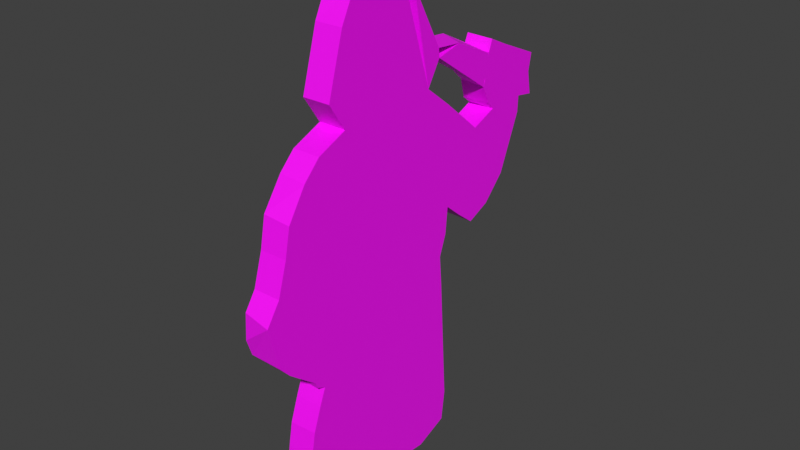 # Source: gaiman.blend  (saved by Blender 4.3.34; exported with 4.5.12 LTS)
import bpy
from mathutils import Matrix  # noqa: F401  (used for matrix-valued properties, if any)

bpy.ops.wm.read_factory_settings(use_empty=True)
scene = bpy.context.scene
scene.name = 'Scene'

# ---- images (referenced by path relative to the original .blend; pixels are not part of the script)
import os
ASSET_DIR = os.environ.get("B2B_ASSET_DIR", "")  # directory of the original .blend (textures are referenced by path, not embedded)
HERE = os.path.dirname(os.path.abspath(__file__))  # packed textures are extracted next to this script under _unpacked/

def load_image(name, relpath, width, height, colorspace="sRGB"):
    """Load a texture the original file referenced (path relative to the .blend, or extracted next to this script)."""
    p = next((c for c in (os.path.join(HERE, relpath), os.path.join(ASSET_DIR, relpath)) if relpath and os.path.exists(c)), "")
    if p:
        img = bpy.data.images.load(p, check_existing=True)
        img.name = name
    else:  # same state as the original file: an image datablock whose file is absent (Cycles renders it pink)
        img = bpy.data.images.new(name, width, height)
        img.source = "FILE"
        img.filepath = "//" + (relpath or name)
    img.colorspace_settings.name = colorspace
    return img
img_gaiman_png_001 = load_image('gaiman.png.001', 'gaiman.png', 1024, 1024, 'sRGB')

# ---- materials (node trees are filled in below, after node groups)
mat_material_001 = bpy.data.materials.new('Material.001')
mat_material_001.use_transparent_shadow = False

# ---- material node trees
mat_material_001.use_nodes = True; mat_material_001.node_tree.nodes.clear()
_N = mat_material_001.node_tree.nodes; _L = mat_material_001.node_tree.links
n0 = _N.new('ShaderNodeBsdfPrincipled'); n0.name = 'Principled BSDF'; n0.location = (10, 300)
n1 = _N.new('ShaderNodeOutputMaterial'); n1.name = 'Material Output'; n1.location = (300, 300)
n2 = _N.new('ShaderNodeTexImage'); n2.name = 'Image Texture'; n2.location = (-320, 287)
n2.image = img_gaiman_png_001
_L.new(n0.outputs[0], n1.inputs[0])
_L.new(n2.outputs[0], n0.inputs[0])
n1.is_active_output = True

# ---- world
world_world = bpy.data.worlds.new('World'); scene.world = world_world
world_world.use_nodes = True; world_world.node_tree.nodes.clear()
_N = world_world.node_tree.nodes; _L = world_world.node_tree.links
n0 = _N.new('ShaderNodeOutputWorld'); n0.name = 'World Output'; n0.location = (300, 300)
n1 = _N.new('ShaderNodeBackground'); n1.name = 'Background'; n1.location = (10, 300)
n1.inputs[0].default_value = (0.05088, 0.05088, 0.05088, 1.0)
_L.new(n1.outputs[0], n0.inputs[0])
n0.is_active_output = True
world_world.color = (0.05088, 0.05088, 0.05088)
world_world.use_sun_shadow = False
world_world.sun_shadow_jitter_overblur = 0.0

# ---- meshes
me_plane = bpy.data.meshes.new('Plane')
me_plane.from_pydata([(-0.0279, -0.0766, -0.009999), (-0.02645, -0.08781, -0.009999), (-0.01446, -0.09255, -0.009999), (0.0067, -0.09079, -0.009999), (0.01677, -0.08988, -0.009999), (0.02431, -0.08873, -0.009999), (0.03489, -0.04053, -0.009999), (0.03616, -0.04726, -0.009999), (0.03703, -0.03961, -0.009999), (0.03373, -0.04111, -0.009999), (0.03425, -0.08595, -0.009999), (0.03776, -0.0375, -0.009999), (0.03912, -0.05566, -0.009999), (0.04002, -0.06085, -0.009999), (0.04201, -0.07235, -0.009999), (0.04342, -0.03301, -0.009999), (0.04191, -0.08608, -0.009999), (0.04337, -0.08055, -0.009999), (0.04847, -0.0289, -0.009999), (0.04562, 0.01989, -0.009999), (0.04762, 0.009874, -0.009999), (0.05108, -0.001589, -0.009999), (0.0524, -0.02459, -0.009999), (0.05618, -0.009122, -0.009999), (-0.07362, 0.02538, -0.009999), (-0.07204, 0.03392, -0.009999), (-0.07332, 0.04043, -0.009999), (-0.06662, 0.02653, -0.009999), (-0.0664, 0.02059, -0.009999), (-0.05679, 0.04759, -0.009999), (-0.0579, 0.0003085, -0.009999), (-0.05147, 0.02627, -0.009999), (-0.04891, 0.02891, -0.009999), (-0.04957, 0.05098, -0.009999), (-0.048, 0.04678, -0.009999), (-0.048, 0.04576, -0.009999), (-0.04749, 0.04676, -0.009999), (-0.0496, -0.008266, -0.009999), (-0.04647, 0.03824, -0.009999), (-0.04604, 0.03794, -0.009999), (-0.04573, 0.03537, -0.009999), (-0.04077, -0.01213, -0.009999), (-0.04173, 0.02234, -0.009999), (-0.03386, -0.006881, -0.009999), (-0.02749, -0.001598, -0.009999), (-0.0318, 0.05396, -0.009999), (-0.02395, 0.05012, -0.009999), (-0.02668, 0.03503, -0.009999), (-0.02658, -0.01133, -0.009999), (-0.02382, -0.01899, -0.009999), (-0.02476, -0.02967, -0.009999), (-0.02165, 0.05164, -0.009999), (-0.0214, 0.05494, -0.009999), (-0.01644, 0.04301, -0.009999), (-0.004472, 0.08052, -0.009999), (-0.009131, 0.07731, -0.009999), (0.003838, 0.08734, -0.009999), (0.01323, 0.08479, -0.009999), (0.01475, 0.08513, -0.009999), (0.01621, 0.0828, -0.009999), (0.01955, 0.08262, -0.009999), (0.02171, 0.04138, -0.009999), (0.02197, 0.07158, -0.009999), (0.02799, 0.05081, -0.009999), (0.03274, 0.03669, -0.009999), (0.03888, 0.03047, -0.009999), (-0.0279, -0.0766, 0.01), (-0.02643, -0.08784, 0.01), (-0.01443, -0.09257, 0.01), (0.006771, -0.09083, 0.01), (0.01677, -0.08987, 0.01), (0.02435, -0.08875, 0.01), (0.03425, -0.08595, 0.01), (0.0338, -0.04091, 0.01), (0.03719, -0.03885, 0.01), (0.03618, -0.0471, 0.01), (0.03929, -0.05608, 0.01), (0.04194, -0.08612, 0.01), (0.04065, -0.06361, 0.01), (0.04201, -0.07297, 0.01), (0.04334, -0.08056, 0.01), (0.04762, 0.009874, 0.01), (0.04385, -0.03223, 0.01), (0.05009, -0.02692, 0.01), (0.05108, -0.001575, 0.01), (0.05377, -0.02298, 0.01), (0.05516, -0.007717, 0.01), (0.05575, -0.01694, 0.01), (-0.07354, 0.02534, 0.01), (-0.0721, 0.0339, 0.01), (-0.07338, 0.04034, 0.01), (-0.06638, 0.02055, 0.01), (-0.0666, 0.02652, 0.01), (-0.0579, 0.0002902, 0.01), (-0.05673, 0.04736, 0.01), (-0.05167, 0.0262, 0.01), (-0.0497, 0.05116, 0.01), (-0.04766, 0.04664, 0.01), (-0.04815, 0.04626, 0.01), (-0.04839, 0.02878, 0.01), (-0.04797, 0.04576, 0.01), (-0.04959, -0.008268, 0.01), (-0.04198, 0.02206, 0.01), (-0.04688, 0.0374, 0.01), (-0.04646, 0.03824, 0.01), (-0.03638, 0.05398, 0.01), (-0.04646, 0.03603, 0.01), (-0.04075, -0.01181, 0.01), (-0.03386, -0.006827, 0.01), (-0.0275, -0.001586, 0.01), (-0.02669, 0.03503, 0.01), (-0.02855, 0.05353, 0.01), (-0.02267, 0.05161, 0.01), (-0.04596, 0.03775, 0.01), (-0.02659, -0.01133, 0.01), (-0.02406, -0.01886, 0.01), (-0.02214, 0.05437, 0.01), (-0.02475, -0.02968, 0.01), (-0.02106, 0.05545, 0.01), (-0.02103, 0.05069, 0.01), (-0.01527, 0.0431, 0.01), (-0.009284, 0.07665, 0.01), (-0.006025, 0.07954, 0.01), (-0.005246, 0.08114, 0.01), (0.002772, 0.08697, 0.01), (0.01328, 0.08462, 0.01), (0.01371, 0.08492, 0.01), (0.01213, 0.08671, 0.01), (0.01529, 0.08312, 0.01), (0.0162, 0.08352, 0.01), (0.01956, 0.08263, 0.01), (0.02197, 0.07158, 0.01), (0.02171, 0.04138, 0.01), (0.02799, 0.05082, 0.01), (0.03273, 0.03668, 0.01), (0.03842, 0.03096, 0.01), (0.04559, 0.0206, 0.01)], [], [(45, 112, 51), (52, 111, 45), (21, 86, 23), (7, 76, 12), (36, 105, 45), (9, 75, 7), (34, 105, 36), (36, 98, 34), (6, 73, 9), (35, 97, 36), (8, 74, 6), (34, 98, 35), (33, 97, 34), (29, 96, 33), (11, 74, 8), (58, 129, 59), (59, 128, 58), (57, 128, 59), (58, 126, 57), (60, 129, 58), (58, 130, 60), (56, 127, 58), (65, 136, 19), (25, 90, 26), (55, 122, 53), (27, 88, 24), (51, 116, 52), (28, 92, 27), (51, 119, 46), (64, 135, 65), (5, 70, 4), (16, 72, 10), (17, 77, 16), (54, 122, 55), (31, 102, 42), (15, 74, 11), (43, 107, 41), (14, 79, 17), (18, 82, 15), (32, 99, 31), (44, 109, 43), (22, 83, 18), (13, 78, 14), (40, 99, 32), (38, 103, 40), (39, 104, 38), (40, 113, 39), (49, 115, 48), (12, 76, 13), (52, 55, 53), (51, 52, 53), (59, 62, 63, 61, 64, 65, 19, 20, 21, 23, 22, 18, 15, 11, 8, 6, 9, 7, 12, 13, 14, 17, 16, 10, 5, 4, 3, 2, 1, 0, 50, 49, 48, 44, 43, 41, 37, 30, 28, 27, 24, 25, 26, 29, 33, 34, 35, 36, 39, 38, 40, 32, 31, 42, 47, 53, 54, 55, 56, 58, 57), (46, 40, 39, 36, 45, 51), (122, 124, 123), (127, 124, 125, 126), (121, 122, 123), (68, 69, 70, 71, 72, 77, 80, 79, 78, 76, 75, 73, 74, 82, 83, 85, 87, 86, 84, 81, 136, 135, 134, 132, 133, 131, 129, 130, 127, 126, 128, 125, 124, 121, 118, 116, 112, 119, 120, 110, 102, 95, 99, 106, 113, 103, 104, 96, 94, 90, 89, 88, 92, 91, 93, 101, 107, 108, 109, 114, 115, 117, 66, 67), (104, 113, 100, 98, 97, 96), (105, 97, 100, 113, 112, 111, 116, 118), (115, 49, 50, 117), (23, 86, 87), (117, 50, 0, 66), (46, 119, 112), (45, 111, 112), (52, 116, 111), (21, 84, 86), (118, 52, 45, 105), (66, 0, 1, 67), (7, 75, 76), (9, 73, 75), (67, 1, 2, 68), (34, 97, 105), (36, 97, 98), (6, 74, 73), (35, 100, 97), (35, 98, 100), (33, 96, 97), (84, 21, 20, 81), (131, 62, 59, 129), (81, 20, 19, 136), (58, 128, 126), (57, 125, 128), (57, 126, 125), (29, 94, 96), (60, 130, 129), (58, 127, 130), (94, 29, 26, 90), (56, 124, 127), (124, 56, 55, 123), (124, 54, 53, 121), (25, 89, 90), (89, 25, 24, 88), (53, 122, 121), (65, 135, 136), (55, 121, 123), (121, 55, 52, 118), (68, 2, 3, 69), (27, 92, 88), (69, 3, 4, 70), (51, 112, 116), (28, 91, 92), (64, 134, 135), (134, 64, 61, 132), (119, 51, 53, 120), (132, 61, 63, 133), (120, 53, 47, 110), (91, 28, 30, 93), (5, 71, 70), (71, 5, 10, 72), (133, 63, 62, 131), (110, 47, 42, 102), (93, 30, 37, 101), (101, 37, 41, 107), (16, 77, 72), (17, 80, 77), (109, 44, 48, 114), (54, 124, 122), (31, 95, 102), (15, 82, 74), (43, 108, 107), (17, 79, 80), (31, 99, 95), (18, 83, 82), (43, 109, 108), (14, 78, 79), (22, 85, 83), (106, 40, 46, 113), (40, 106, 99), (38, 104, 103), (39, 113, 104), (40, 103, 113), (13, 76, 78), (85, 22, 23, 87), (46, 112, 113), (48, 115, 114)])
_uv = me_plane.uv_layers.new(name='UVMap')
_uv.uv.foreach_set('vector', [0.5237, 0.5742, 0.5256, 0.5724, 0.528, 0.5728, 0.5273, 0.5752, 0.5237, 0.5742, 0.5237, 0.5742, 0.5636, 0.5467, 0.5654, 0.5435, 0.5655, 0.5428, 0.556, 0.5239, 0.5576, 0.5194, 0.5575, 0.5196, 0.5155, 0.5718, 0.5199, 0.574, 0.5201, 0.5742, 0.5548, 0.5268, 0.556, 0.5239, 0.556, 0.5239, 0.5137, 0.5711, 0.5199, 0.574, 0.5155, 0.5718, 0.5141, 0.5706, 0.5139, 0.5705, 0.5139, 0.5705, 0.5553, 0.5272, 0.5549, 0.5269, 0.5548, 0.5268, 0.5139, 0.5703, 0.5141, 0.5706, 0.5141, 0.5706, 0.5564, 0.5276, 0.5565, 0.5281, 0.5553, 0.5272, 0.5139, 0.5705, 0.5139, 0.5705, 0.5139, 0.5703, 0.5131, 0.5728, 0.5137, 0.5711, 0.5137, 0.5711, 0.5096, 0.571, 0.513, 0.5728, 0.5131, 0.5728, 0.5569, 0.5286, 0.5565, 0.5281, 0.5564, 0.5276, 0.5456, 0.5896, 0.5459, 0.5891, 0.5467, 0.588, 0.5455, 0.589, 0.5455, 0.589, 0.5452, 0.5895, 0.5446, 0.5898, 0.5455, 0.589, 0.5455, 0.589, 0.5452, 0.5895, 0.5447, 0.5898, 0.5446, 0.5898, 0.5476, 0.5887, 0.5459, 0.5891, 0.5456, 0.5896, 0.5447, 0.5905, 0.5476, 0.5887, 0.5476, 0.5887, 0.5399, 0.5908, 0.5439, 0.5907, 0.5447, 0.5905, 0.5573, 0.5626, 0.5605, 0.5578, 0.5607, 0.5574, 0.5018, 0.5644, 0.5013, 0.5675, 0.5014, 0.5675, 0.5334, 0.586, 0.5349, 0.5871, 0.5345, 0.5862, 0.5045, 0.5605, 0.5013, 0.5604, 0.5012, 0.5603, 0.528, 0.5728, 0.5268, 0.5746, 0.5273, 0.5752, 0.5047, 0.5577, 0.5045, 0.5605, 0.5045, 0.5605, 0.528, 0.5728, 0.5279, 0.5727, 0.5256, 0.5724, 0.5543, 0.5657, 0.5571, 0.5629, 0.5573, 0.5626, 0.5501, 0.5031, 0.5462, 0.5024, 0.5462, 0.5024, 0.5587, 0.5044, 0.5551, 0.5043, 0.5551, 0.5043, 0.5595, 0.5072, 0.5587, 0.5044, 0.5587, 0.5044, 0.5356, 0.5877, 0.5349, 0.5871, 0.5334, 0.586, 0.5123, 0.5605, 0.5166, 0.5587, 0.5173, 0.5586, 0.5596, 0.5309, 0.5565, 0.5281, 0.5569, 0.5286, 0.521, 0.544, 0.5174, 0.5416, 0.5173, 0.5415, 0.5589, 0.5112, 0.5589, 0.5109, 0.5595, 0.5072, 0.562, 0.5331, 0.5599, 0.5312, 0.5596, 0.5309, 0.5134, 0.562, 0.5136, 0.5621, 0.5123, 0.5605, 0.524, 0.5467, 0.524, 0.5467, 0.521, 0.544, 0.564, 0.5352, 0.5629, 0.534, 0.562, 0.5331, 0.558, 0.517, 0.5582, 0.5156, 0.5589, 0.5112, 0.515, 0.5648, 0.5136, 0.5621, 0.5134, 0.562, 0.5147, 0.5665, 0.5145, 0.5661, 0.515, 0.5648, 0.5148, 0.5664, 0.5147, 0.5665, 0.5147, 0.5665, 0.515, 0.5648, 0.5148, 0.5664, 0.5148, 0.5664, 0.526, 0.538, 0.5259, 0.5381, 0.5247, 0.5418, 0.5575, 0.5196, 0.5576, 0.5194, 0.558, 0.517, 0.4059, 0.8188, 0.5025, 0.9406, 0.4544, 0.7502, 0.4128, 0.8021, 0.4059, 0.8188, 0.4544, 0.7502, 0.6907, 0.9701, 0.7349, 0.9094, 0.7708, 0.7945, 0.736, 0.7444, 0.8184, 0.7163, 0.8641, 0.6828, 0.9145, 0.6244, 0.9305, 0.5691, 0.9589, 0.5068, 0.9877, 0.4643, 0.9654, 0.3803, 0.9356, 0.3568, 0.8987, 0.3334, 0.8577, 0.3078, 0.85, 0.2964, 0.8343, 0.2918, 0.8264, 0.2884, 0.8439, 0.2549, 0.8674, 0.2085, 0.8739, 0.1796, 0.8878, 0.1162, 0.8971, 0.07135, 0.885, 0.04123, 0.8302, 0.04018, 0.7548, 0.02627, 0.6959, 0.01867, 0.6187, 0.01404, 0.4633, 0.007939, 0.3747, 0.03221, 0.3598, 0.09298, 0.3904, 0.3522, 0.3912, 0.4118, 0.3708, 0.4532, 0.3613, 0.5067, 0.3154, 0.4772, 0.2597, 0.4502, 0.1946, 0.4681, 0.1352, 0.5172, 0.06928, 0.628, 0.06642, 0.6595, 0.01663, 0.6573, 0.02509, 0.7019, 0.01891, 0.736, 0.1439, 0.7752, 0.1959, 0.7952, 0.2068, 0.7722, 0.2085, 0.7676, 0.2131, 0.7708, 0.2223, 0.7241, 0.22, 0.7253, 0.2237, 0.7092, 0.2016, 0.6759, 0.1844, 0.6589, 0.2526, 0.6355, 0.3705, 0.7085, 0.4544, 0.7502, 0.5364, 0.9586, 0.5025, 0.9406, 0.6011, 0.9934, 0.6809, 0.9835, 0.6719, 0.9818, 0.3878, 0.7923, 0.2237, 0.7092, 0.2223, 0.7241, 0.2131, 0.7708, 0.3323, 0.8097, 0.4128, 0.8021, 0.526, 0.9629, 0.5937, 1.002, 0.5306, 0.9726, 0.6611, 1.002, 0.5937, 1.002, 0.6706, 0.9919, 0.6728, 0.9925, 0.5005, 0.9484, 0.526, 0.9629, 0.5306, 0.9726, 0.4637, 0.0085, 0.6185, 0.01459, 0.6948, 0.01958, 0.7538, 0.02711, 0.8284, 0.04121, 0.8831, 0.04214, 0.8946, 0.07297, 0.8859, 0.1143, 0.8749, 0.1665, 0.8657, 0.2092, 0.8427, 0.2589, 0.8253, 0.2927, 0.8487, 0.3051, 0.9012, 0.3403, 0.9465, 0.3711, 0.9726, 0.3939, 0.989, 0.4263, 0.9841, 0.4777, 0.9562, 0.5127, 0.9279, 0.5756, 0.9104, 0.6345, 0.8588, 0.6927, 0.8165, 0.7241, 0.7347, 0.7526, 0.769, 0.8031, 0.7342, 0.9189, 0.6913, 0.985, 0.7159, 0.9805, 0.6611, 1.002, 0.6728, 0.9925, 0.6841, 0.9841, 0.6706, 0.9919, 0.5937, 1.002, 0.5005, 0.9484, 0.4108, 0.8301, 0.4031, 0.8232, 0.3949, 0.8102, 0.4203, 0.8025, 0.4554, 0.7604, 0.3711, 0.7162, 0.2508, 0.6464, 0.1838, 0.6663, 0.2061, 0.6843, 0.2227, 0.7212, 0.2237, 0.7319, 0.2191, 0.7292, 0.2215, 0.7332, 0.1969, 0.8038, 0.1438, 0.7821, 0.02095, 0.7441, 0.02733, 0.7094, 0.02013, 0.6649, 0.06897, 0.6667, 0.07181, 0.6347, 0.1374, 0.5229, 0.1964, 0.4735, 0.2624, 0.4562, 0.3162, 0.4832, 0.3618, 0.5125, 0.3735, 0.4582, 0.3904, 0.4175, 0.3905, 0.3569, 0.3605, 0.09453, 0.3753, 0.03289, 0.2215, 0.7332, 0.2237, 0.7319, 0.2102, 0.7758, 0.2093, 0.7778, 0.2116, 0.7802, 0.1969, 0.8038, 0.2997, 0.8169, 0.2116, 0.7802, 0.2102, 0.7758, 0.2237, 0.7319, 0.3949, 0.8102, 0.3576, 0.8186, 0.4031, 0.8232, 0.4108, 0.8301, 0.5259, 0.5381, 0.526, 0.538, 0.526, 0.5326, 0.5259, 0.5327, 0.5655, 0.5428, 0.5654, 0.5435, 0.5658, 0.5389, 0.5259, 0.5327, 0.526, 0.5326, 0.5239, 0.5091, 0.5239, 0.5091, 0.5256, 0.5724, 0.5279, 0.5727, 0.5256, 0.5724, 0.5237, 0.5742, 0.5237, 0.5742, 0.5256, 0.5724, 0.5273, 0.5752, 0.5268, 0.5746, 0.5237, 0.5742, 0.5636, 0.5467, 0.5636, 0.5467, 0.5654, 0.5435, 0.5273, 0.5752, 0.5273, 0.5752, 0.5201, 0.5742, 0.5199, 0.574, 0.5239, 0.5091, 0.5239, 0.5091, 0.5249, 0.5036, 0.5249, 0.5036, 0.556, 0.5239, 0.556, 0.5239, 0.5576, 0.5194, 0.5548, 0.5268, 0.5549, 0.5269, 0.556, 0.5239, 0.5249, 0.5036, 0.5249, 0.5036, 0.5308, 0.5014, 0.5308, 0.5014, 0.5137, 0.5711, 0.5137, 0.5711, 0.5199, 0.574, 0.5141, 0.5706, 0.5141, 0.5706, 0.5139, 0.5705, 0.5553, 0.5272, 0.5565, 0.5281, 0.5549, 0.5269, 0.5139, 0.5703, 0.5139, 0.5703, 0.5141, 0.5706, 0.5139, 0.5703, 0.5139, 0.5705, 0.5139, 0.5703, 0.5131, 0.5728, 0.513, 0.5728, 0.5137, 0.5711, 0.5636, 0.5467, 0.5636, 0.5467, 0.5617, 0.5523, 0.5617, 0.5523, 0.5488, 0.5832, 0.5488, 0.5831, 0.5467, 0.588, 0.5459, 0.5891, 0.5617, 0.5523, 0.5617, 0.5523, 0.5607, 0.5574, 0.5605, 0.5578, 0.5452, 0.5895, 0.5455, 0.589, 0.5447, 0.5898, 0.5446, 0.5898, 0.5446, 0.5897, 0.5455, 0.589, 0.5446, 0.5898, 0.5447, 0.5898, 0.5446, 0.5897, 0.5096, 0.571, 0.5095, 0.5709, 0.513, 0.5728, 0.5476, 0.5887, 0.5476, 0.5887, 0.5459, 0.5891, 0.5447, 0.5905, 0.5439, 0.5907, 0.5476, 0.5887, 0.5095, 0.5709, 0.5096, 0.571, 0.5014, 0.5675, 0.5013, 0.5675, 0.5399, 0.5908, 0.5396, 0.5908, 0.5439, 0.5907, 0.5396, 0.5908, 0.5399, 0.5908, 0.5334, 0.586, 0.5352, 0.588, 0.5356, 0.5877, 0.5356, 0.5877, 0.5345, 0.5862, 0.5332, 0.5858, 0.5018, 0.5644, 0.5017, 0.5644, 0.5013, 0.5675, 0.5017, 0.5644, 0.5018, 0.5644, 0.5012, 0.5603, 0.5013, 0.5604, 0.5345, 0.5862, 0.5349, 0.5871, 0.5332, 0.5858, 0.5573, 0.5626, 0.5571, 0.5629, 0.5605, 0.5578, 0.5334, 0.586, 0.5332, 0.5858, 0.5352, 0.588, 0.5332, 0.5858, 0.5334, 0.586, 0.5273, 0.5752, 0.5273, 0.5752, 0.5308, 0.5014, 0.5308, 0.5014, 0.5411, 0.502, 0.5411, 0.5019, 0.5045, 0.5605, 0.5045, 0.5605, 0.5013, 0.5604, 0.5411, 0.5019, 0.5411, 0.502, 0.5462, 0.5024, 0.5462, 0.5024, 0.528, 0.5728, 0.5256, 0.5724, 0.5268, 0.5746, 0.5047, 0.5577, 0.5047, 0.5576, 0.5045, 0.5605, 0.5543, 0.5657, 0.5543, 0.5657, 0.5571, 0.5629, 0.5543, 0.5657, 0.5543, 0.5657, 0.5488, 0.5682, 0.5488, 0.5682, 0.5279, 0.5727, 0.528, 0.5728, 0.5302, 0.5689, 0.5302, 0.5689, 0.5488, 0.5682, 0.5488, 0.5682, 0.5511, 0.5728, 0.5511, 0.5728, 0.5302, 0.5689, 0.5302, 0.5689, 0.5246, 0.565, 0.5246, 0.565, 0.5047, 0.5576, 0.5047, 0.5577, 0.5091, 0.5476, 0.5091, 0.5476, 0.5501, 0.5031, 0.5501, 0.5031, 0.5462, 0.5024, 0.5501, 0.5031, 0.5501, 0.5031, 0.5551, 0.5043, 0.5551, 0.5043, 0.5511, 0.5728, 0.5511, 0.5728, 0.5488, 0.5831, 0.5488, 0.5832, 0.5246, 0.565, 0.5246, 0.565, 0.5173, 0.5586, 0.5166, 0.5587, 0.5091, 0.5476, 0.5091, 0.5476, 0.513, 0.5432, 0.513, 0.5432, 0.513, 0.5432, 0.513, 0.5432, 0.5173, 0.5415, 0.5174, 0.5416, 0.5587, 0.5044, 0.5587, 0.5044, 0.5551, 0.5043, 0.5595, 0.5072, 0.5596, 0.5072, 0.5587, 0.5044, 0.524, 0.5467, 0.524, 0.5467, 0.5247, 0.5418, 0.5246, 0.5418, 0.5356, 0.5877, 0.5356, 0.5877, 0.5349, 0.5871, 0.5123, 0.5605, 0.5122, 0.5605, 0.5166, 0.5587, 0.5596, 0.5309, 0.5599, 0.5312, 0.5565, 0.5281, 0.521, 0.544, 0.521, 0.544, 0.5174, 0.5416, 0.5595, 0.5072, 0.5589, 0.5109, 0.5596, 0.5072, 0.5123, 0.5605, 0.5136, 0.5621, 0.5122, 0.5605, 0.562, 0.5331, 0.5629, 0.534, 0.5599, 0.5312, 0.521, 0.544, 0.524, 0.5467, 0.521, 0.544, 0.5589, 0.5112, 0.5582, 0.5156, 0.5589, 0.5109, 0.564, 0.5352, 0.5647, 0.536, 0.5629, 0.534, 0.5147, 0.5654, 0.515, 0.5648, 0.5256, 0.5724, 0.5189, 0.5687, 0.515, 0.5648, 0.5147, 0.5654, 0.5136, 0.5621, 0.5147, 0.5665, 0.5147, 0.5665, 0.5145, 0.5661, 0.5148, 0.5664, 0.5148, 0.5664, 0.5147, 0.5665, 0.515, 0.5648, 0.5145, 0.5661, 0.5148, 0.5664, 0.558, 0.517, 0.5576, 0.5194, 0.5582, 0.5156, 0.5647, 0.536, 0.564, 0.5352, 0.5655, 0.5428, 0.5658, 0.5389, 0.5256, 0.5724, 0.5256, 0.5724, 0.5189, 0.5687, 0.5247, 0.5418, 0.5259, 0.5381, 0.5246, 0.5418])
me_plane.materials.append(mat_material_001)
me_plane.update()

# ---- objects
ob_plane = bpy.data.objects.new('Plane', me_plane)

# ---- transforms, parenting, visibility, modifiers, constraints
ob_plane.location = (0.0, 0.0, 18.25)
ob_plane.rotation_euler = (1.571, 0.0, -1.571)
ob_plane.scale = (200.0, 200.0, 100.0)

# ---- collection membership
scene.collection.objects.link(ob_plane)

# ---- scene / render settings (as saved in the file)
scene.frame_start = 1; scene.frame_end = 250; scene.frame_set(1)
scene.render.engine = 'BLENDER_EEVEE_NEXT'
scene.cycles.sampling_pattern = 'TABULATED_SOBOL'
scene.view_settings.view_transform = 'Standard'
bpy.context.view_layer.update()

# ---- added for rendering (the .blend has no active camera and no usable light): camera, sun
cam_auto = bpy.data.cameras.new('AutoCamera')
cam_auto.lens = 50.0
cam_auto.sensor_width = 36.0
cam_auto.clip_end = 1000.0
ob_auto_camera = bpy.data.objects.new('AutoCamera', cam_auto)
scene.collection.objects.link(ob_auto_camera)
ob_auto_camera.location = (41.0929, -47.568, 50.6014)
ob_auto_camera.rotation_euler = (1.09748, -7.21219e-08, 0.694738)
scene.camera = ob_auto_camera
light_auto_sun = bpy.data.lights.new('AutoSun', 'SUN')
light_auto_sun.energy = 3.0
light_auto_sun.angle = 0.0523599
ob_auto_sun = bpy.data.objects.new('AutoSun', light_auto_sun)
scene.collection.objects.link(ob_auto_sun)
ob_auto_sun.rotation_euler = (0.872665, 0.174533, 0.523599)
bpy.context.view_layer.update()
